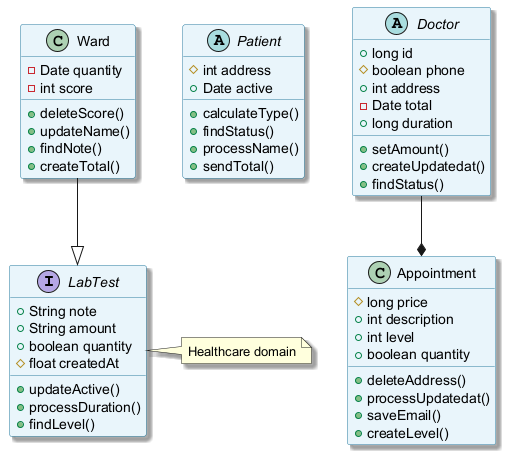

The diagram above was rendered by PlantUML. Its source (embedded in the PNG):
@startuml
skinparam backgroundColor #FFFFFF
skinparam classBackgroundColor #E8F4FA
skinparam classBorderColor #2C7DA0
skinparam shadowing true
interface LabTest {
  +String note
  +String amount
  +boolean quantity
  #float createdAt
  +updateActive()
  +processDuration()
  +findLevel()
}
class Ward {
  -Date quantity
  -int score
  +deleteScore()
  +updateName()
  +findNote()
  +createTotal()
}
abstract class Patient {
  #int address
  +Date active
  +calculateType()
  +findStatus()
  +processName()
  +sendTotal()
}
class Appointment {
  #long price
  +int description
  +int level
  +boolean quantity
  +deleteAddress()
  +processUpdatedat()
  +saveEmail()
  +createLevel()
}
abstract class Doctor {
  +long id
  #boolean phone
  +int address
  -Date total
  +long duration
  +setAmount()
  +createUpdatedat()
  +findStatus()
}
Ward --|> LabTest
Doctor --* Appointment
note right of LabTest : Healthcare domain
@enduml